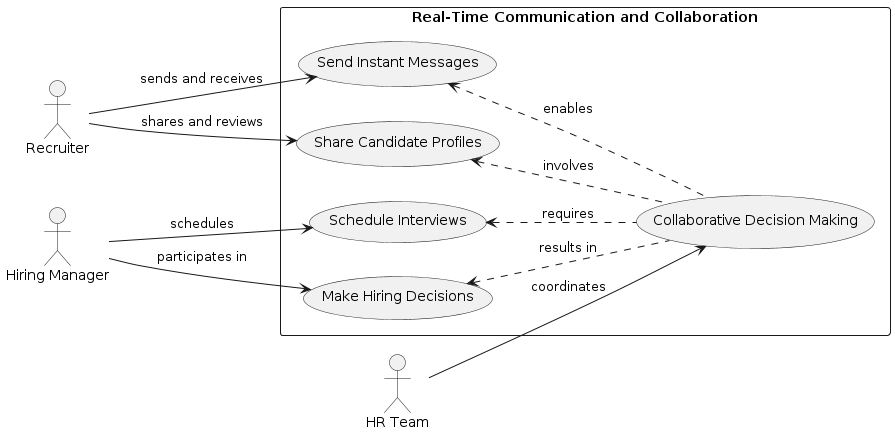

The diagram above was rendered by PlantUML. Its source (embedded in the PNG):
@startuml
!define RECTANGLE stereotype rectangle
!define ELLIPSE stereotype ellipse

left to right direction
skinparam packageStyle rectangle

actor Recruiter
actor "Hiring Manager" as HiringManager
actor "HR Team" as HRTeam

rectangle "Real-Time Communication and Collaboration" {
  usecase "Send Instant Messages" as SendMessages
  usecase "Share Candidate Profiles" as ShareProfiles
  usecase "Schedule Interviews" as ScheduleInterviews
  usecase "Make Hiring Decisions" as MakeDecisions
  usecase "Collaborative Decision Making" as CollaborativeDecisions

  Recruiter --> SendMessages : sends and receives
  Recruiter --> ShareProfiles : shares and reviews
  HiringManager --> ScheduleInterviews : schedules
  HiringManager --> MakeDecisions : participates in
  HRTeam --> CollaborativeDecisions : coordinates
  
  SendMessages <.. CollaborativeDecisions : enables
  ShareProfiles <.. CollaborativeDecisions : involves
  ScheduleInterviews <.. CollaborativeDecisions : requires
  MakeDecisions <.. CollaborativeDecisions : results in
}
@enduml